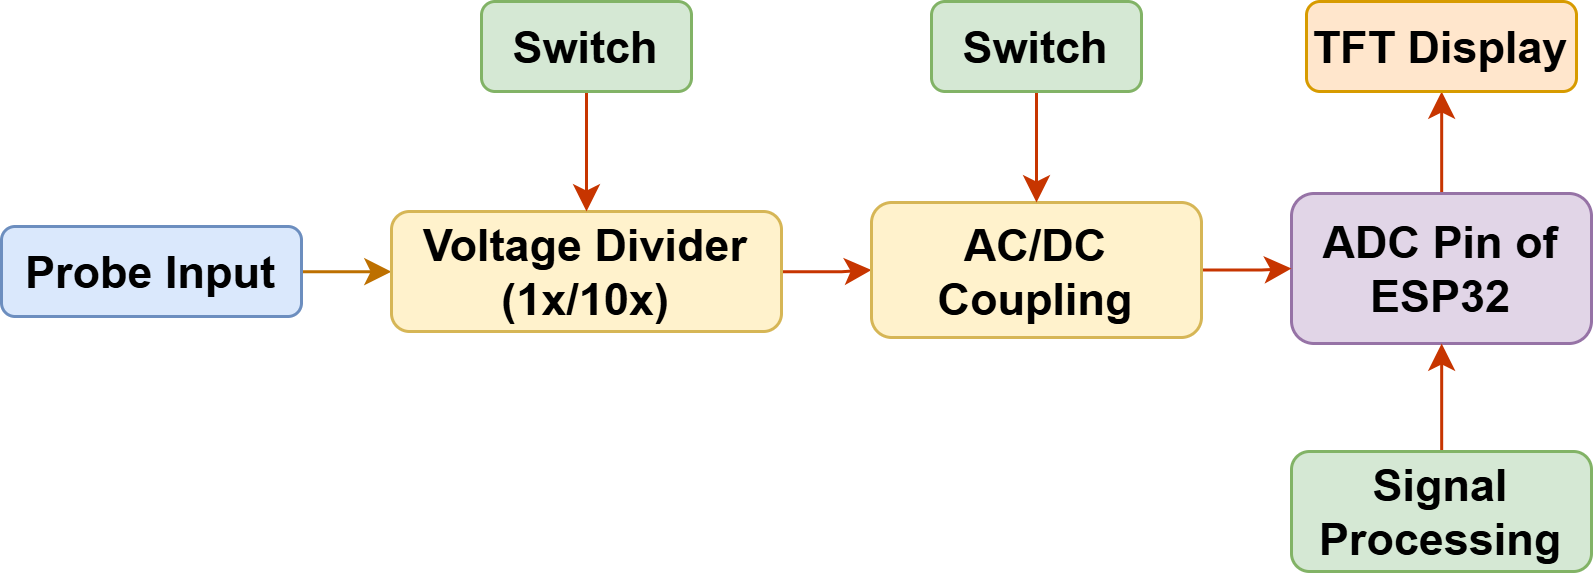

The diagram above was exported from draw.io. Its source (the exported page's mxGraphModel, read from the mxfile embedded in the PNG):
<mxGraphModel dx="925" dy="531" grid="1" gridSize="10" guides="1" tooltips="1" connect="1" arrows="1" fold="1" page="1" pageScale="1" pageWidth="827" pageHeight="1169" math="0" shadow="0">
  <root>
    <mxCell id="0" />
    <mxCell id="1" parent="0" />
    <mxCell id="TxL7iEQB2W6LmYAjyhgR-18" value="" style="group" vertex="1" connectable="0" parent="1">
      <mxGeometry x="60" y="130" width="530" height="190" as="geometry" />
    </mxCell>
    <mxCell id="TxL7iEQB2W6LmYAjyhgR-14" value="" style="edgeStyle=orthogonalEdgeStyle;rounded=0;orthogonalLoop=1;jettySize=auto;html=1;fillColor=#f0a30a;strokeColor=#BD7000;" edge="1" parent="TxL7iEQB2W6LmYAjyhgR-18" source="TxL7iEQB2W6LmYAjyhgR-1" target="TxL7iEQB2W6LmYAjyhgR-2">
      <mxGeometry relative="1" as="geometry" />
    </mxCell>
    <mxCell id="TxL7iEQB2W6LmYAjyhgR-1" value="Probe Input" style="rounded=1;whiteSpace=wrap;html=1;fontSize=15;fontStyle=1;fillColor=#dae8fc;strokeColor=#6c8ebf;" vertex="1" parent="TxL7iEQB2W6LmYAjyhgR-18">
      <mxGeometry y="75" width="100" height="30" as="geometry" />
    </mxCell>
    <mxCell id="TxL7iEQB2W6LmYAjyhgR-13" value="" style="edgeStyle=orthogonalEdgeStyle;rounded=0;orthogonalLoop=1;jettySize=auto;html=1;fillColor=#fa6800;strokeColor=#C73500;" edge="1" parent="TxL7iEQB2W6LmYAjyhgR-18" source="TxL7iEQB2W6LmYAjyhgR-2" target="TxL7iEQB2W6LmYAjyhgR-6">
      <mxGeometry relative="1" as="geometry" />
    </mxCell>
    <mxCell id="TxL7iEQB2W6LmYAjyhgR-2" value="Voltage Divider (1x/10x)" style="rounded=1;whiteSpace=wrap;html=1;fontSize=15;fontStyle=1;fillColor=#fff2cc;strokeColor=#d6b656;" vertex="1" parent="TxL7iEQB2W6LmYAjyhgR-18">
      <mxGeometry x="130" y="70" width="130" height="40" as="geometry" />
    </mxCell>
    <mxCell id="TxL7iEQB2W6LmYAjyhgR-11" value="" style="edgeStyle=orthogonalEdgeStyle;rounded=0;orthogonalLoop=1;jettySize=auto;html=1;fillColor=#fa6800;strokeColor=#C73500;" edge="1" parent="TxL7iEQB2W6LmYAjyhgR-18" source="TxL7iEQB2W6LmYAjyhgR-3" target="TxL7iEQB2W6LmYAjyhgR-4">
      <mxGeometry relative="1" as="geometry" />
    </mxCell>
    <mxCell id="TxL7iEQB2W6LmYAjyhgR-3" value="ADC Pin of ESP32" style="rounded=1;whiteSpace=wrap;html=1;fontSize=15;fontStyle=1;fillColor=#e1d5e7;strokeColor=#9673a6;" vertex="1" parent="TxL7iEQB2W6LmYAjyhgR-18">
      <mxGeometry x="430" y="64" width="100" height="50" as="geometry" />
    </mxCell>
    <mxCell id="TxL7iEQB2W6LmYAjyhgR-4" value="TFT Display" style="rounded=1;whiteSpace=wrap;html=1;fontSize=15;fontStyle=1;fillColor=#ffe6cc;strokeColor=#d79b00;" vertex="1" parent="TxL7iEQB2W6LmYAjyhgR-18">
      <mxGeometry x="435" width="90" height="30" as="geometry" />
    </mxCell>
    <mxCell id="TxL7iEQB2W6LmYAjyhgR-10" value="" style="edgeStyle=orthogonalEdgeStyle;rounded=0;orthogonalLoop=1;jettySize=auto;html=1;fillColor=#fa6800;strokeColor=#C73500;" edge="1" parent="TxL7iEQB2W6LmYAjyhgR-18" source="TxL7iEQB2W6LmYAjyhgR-5" target="TxL7iEQB2W6LmYAjyhgR-3">
      <mxGeometry relative="1" as="geometry" />
    </mxCell>
    <mxCell id="TxL7iEQB2W6LmYAjyhgR-5" value="Signal Processing" style="rounded=1;whiteSpace=wrap;html=1;fontSize=15;fontStyle=1;fillColor=#d5e8d4;strokeColor=#82b366;" vertex="1" parent="TxL7iEQB2W6LmYAjyhgR-18">
      <mxGeometry x="430" y="150" width="100" height="40" as="geometry" />
    </mxCell>
    <mxCell id="TxL7iEQB2W6LmYAjyhgR-12" value="" style="edgeStyle=orthogonalEdgeStyle;rounded=0;orthogonalLoop=1;jettySize=auto;html=1;fillColor=#fa6800;strokeColor=#C73500;" edge="1" parent="TxL7iEQB2W6LmYAjyhgR-18" source="TxL7iEQB2W6LmYAjyhgR-6" target="TxL7iEQB2W6LmYAjyhgR-3">
      <mxGeometry relative="1" as="geometry" />
    </mxCell>
    <mxCell id="TxL7iEQB2W6LmYAjyhgR-6" value="AC/DC Coupling" style="rounded=1;whiteSpace=wrap;html=1;fontSize=15;fontStyle=1;fillColor=#fff2cc;strokeColor=#d6b656;" vertex="1" parent="TxL7iEQB2W6LmYAjyhgR-18">
      <mxGeometry x="290" y="67" width="110" height="45" as="geometry" />
    </mxCell>
    <mxCell id="TxL7iEQB2W6LmYAjyhgR-15" value="" style="edgeStyle=orthogonalEdgeStyle;rounded=0;orthogonalLoop=1;jettySize=auto;html=1;fillColor=#fa6800;strokeColor=#C73500;" edge="1" parent="TxL7iEQB2W6LmYAjyhgR-18" source="TxL7iEQB2W6LmYAjyhgR-7" target="TxL7iEQB2W6LmYAjyhgR-2">
      <mxGeometry relative="1" as="geometry" />
    </mxCell>
    <mxCell id="TxL7iEQB2W6LmYAjyhgR-7" value="Switch" style="rounded=1;whiteSpace=wrap;html=1;fontSize=15;fontStyle=1;fillColor=#d5e8d4;strokeColor=#82b366;" vertex="1" parent="TxL7iEQB2W6LmYAjyhgR-18">
      <mxGeometry x="160" width="70" height="30" as="geometry" />
    </mxCell>
    <mxCell id="TxL7iEQB2W6LmYAjyhgR-17" value="" style="edgeStyle=orthogonalEdgeStyle;rounded=0;orthogonalLoop=1;jettySize=auto;html=1;fillColor=#fa6800;strokeColor=#C73500;" edge="1" parent="TxL7iEQB2W6LmYAjyhgR-18" source="TxL7iEQB2W6LmYAjyhgR-8" target="TxL7iEQB2W6LmYAjyhgR-6">
      <mxGeometry relative="1" as="geometry" />
    </mxCell>
    <mxCell id="TxL7iEQB2W6LmYAjyhgR-8" value="Switch" style="rounded=1;whiteSpace=wrap;html=1;fontSize=15;fontStyle=1;fillColor=#d5e8d4;strokeColor=#82b366;" vertex="1" parent="TxL7iEQB2W6LmYAjyhgR-18">
      <mxGeometry x="310" width="70" height="30" as="geometry" />
    </mxCell>
  </root>
</mxGraphModel>